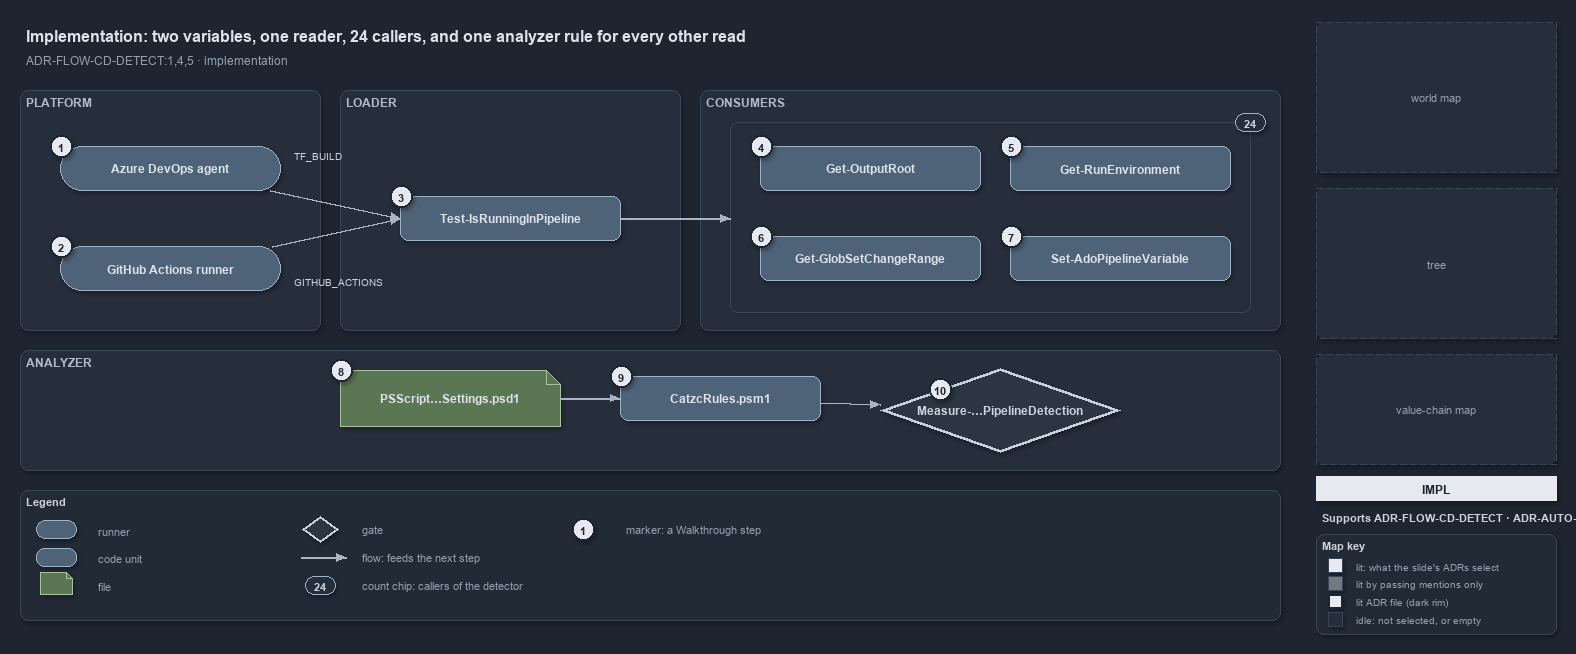

The diagram above was exported from draw.io. Its source (the exported page's mxGraphModel, read from the mxfile embedded in the PNG):
<mxGraphModel dx="1024" dy="768" grid="0" gridSize="10" guides="1" tooltips="1" connect="1" arrows="1" fold="1" page="1" pageScale="1" pageWidth="1572" pageHeight="640" background="#1E2430" math="0" shadow="1">
  <root>
    <mxCell id="0" />
    <mxCell id="1" parent="0" />
    <mxCell id="title" value="Implementation: two variables, one reader, 24 callers, and one analyzer rule for every other read" style="text;html=1;align=left;verticalAlign=middle;fontSize=16;fontStyle=1;fontColor=#DDE2E9;" vertex="1" parent="1">
      <mxGeometry x="20" y="14" width="1260" height="30" as="geometry" />
    </mxCell>
    <mxCell id="subtitle" value="ADR-FLOW-CD-DETECT:1,4,5 &amp;#183; implementation" style="text;html=1;align=left;verticalAlign=middle;fontSize=12;fontColor=#949FAE;" vertex="1" parent="1">
      <mxGeometry x="20" y="44" width="1240" height="20" as="geometry" />
    </mxCell>
    <mxCell id="band-platform" value="PLATFORM" style="rounded=1;html=1;arcSize=3;fillColor=#262E3B;strokeColor=#3A4555;verticalAlign=top;align=left;spacingLeft=8;fontStyle=1;fontSize=12;fontColor=#B0BAC7;" vertex="1" parent="1">
      <mxGeometry x="20" y="84" width="300" height="240" as="geometry" />
    </mxCell>
    <mxCell id="band-loader" value="LOADER" style="rounded=1;html=1;arcSize=3;fillColor=#262E3B;strokeColor=#3A4555;verticalAlign=top;align=left;spacingLeft=8;fontStyle=1;fontSize=12;fontColor=#B0BAC7;" vertex="1" parent="1">
      <mxGeometry x="340" y="84" width="340" height="240" as="geometry" />
    </mxCell>
    <mxCell id="band-consumers" value="CONSUMERS" style="rounded=1;html=1;arcSize=3;fillColor=#262E3B;strokeColor=#3A4555;verticalAlign=top;align=left;spacingLeft=8;fontStyle=1;fontSize=12;fontColor=#B0BAC7;" vertex="1" parent="1">
      <mxGeometry x="700" y="84" width="580" height="240" as="geometry" />
    </mxCell>
    <mxCell id="band-analyzer" value="ANALYZER" style="rounded=1;html=1;arcSize=3;fillColor=#262E3B;strokeColor=#3A4555;verticalAlign=top;align=left;spacingLeft=8;fontStyle=1;fontSize=12;fontColor=#B0BAC7;" vertex="1" parent="1">
      <mxGeometry x="20" y="344" width="1260" height="120" as="geometry" />
    </mxCell>
    <mxCell id="g-ado" value="&lt;b&gt;Azure DevOps agent&lt;/b&gt;" style="rounded=1;arcSize=50;whiteSpace=wrap;html=1;fillColor=#4E6378;strokeColor=#9FB3C8;fontColor=#DDE2E9;fontSize=12;" vertex="1" parent="1">
      <mxGeometry x="60" y="140" width="220" height="44" as="geometry" />
    </mxCell>
    <mxCell id="mark-1" value="1" style="ellipse;html=1;fillColor=#E6EAF0;strokeColor=#1E2430;strokeWidth=2;fontColor=#1E2430;fontStyle=1;fontSize=11;" vertex="1" parent="1">
      <mxGeometry x="50" y="129" width="22" height="22" as="geometry" />
    </mxCell>
    <mxCell id="g-gh" value="&lt;b&gt;GitHub Actions runner&lt;/b&gt;" style="rounded=1;arcSize=50;whiteSpace=wrap;html=1;fillColor=#4E6378;strokeColor=#9FB3C8;fontColor=#DDE2E9;fontSize=12;" vertex="1" parent="1">
      <mxGeometry x="60" y="240" width="220" height="44" as="geometry" />
    </mxCell>
    <mxCell id="mark-2" value="2" style="ellipse;html=1;fillColor=#E6EAF0;strokeColor=#1E2430;strokeWidth=2;fontColor=#1E2430;fontStyle=1;fontSize=11;" vertex="1" parent="1">
      <mxGeometry x="50" y="229" width="22" height="22" as="geometry" />
    </mxCell>
    <mxCell id="g-detect" value="&lt;b&gt;Test-IsRunningInPipeline&lt;/b&gt;" style="rounded=1;whiteSpace=wrap;html=1;arcSize=20;fillColor=#4E6378;strokeColor=#9FB3C8;fontColor=#DDE2E9;fontSize=12;" vertex="1" parent="1">
      <mxGeometry x="400" y="190" width="220" height="44" as="geometry" />
    </mxCell>
    <mxCell id="mark-3" value="3" style="ellipse;html=1;fillColor=#E6EAF0;strokeColor=#1E2430;strokeWidth=2;fontColor=#1E2430;fontStyle=1;fontSize=11;" vertex="1" parent="1">
      <mxGeometry x="390" y="179" width="22" height="22" as="geometry" />
    </mxCell>
    <mxCell id="frame-consumers" value="" style="rounded=1;html=1;arcSize=6;fillColor=none;strokeColor=#3A4555;" vertex="1" parent="1">
      <mxGeometry x="730" y="116" width="520" height="190" as="geometry" />
    </mxCell>
    <mxCell id="g-outputroot" value="&lt;b&gt;Get-OutputRoot&lt;/b&gt;" style="rounded=1;whiteSpace=wrap;html=1;arcSize=20;fillColor=#4E6378;strokeColor=#9FB3C8;fontColor=#DDE2E9;fontSize=12;" vertex="1" parent="1">
      <mxGeometry x="760" y="140" width="220" height="44" as="geometry" />
    </mxCell>
    <mxCell id="mark-4" value="4" style="ellipse;html=1;fillColor=#E6EAF0;strokeColor=#1E2430;strokeWidth=2;fontColor=#1E2430;fontStyle=1;fontSize=11;" vertex="1" parent="1">
      <mxGeometry x="750" y="129" width="22" height="22" as="geometry" />
    </mxCell>
    <mxCell id="g-runenv" value="&lt;b&gt;Get-RunEnvironment&lt;/b&gt;" style="rounded=1;whiteSpace=wrap;html=1;arcSize=20;fillColor=#4E6378;strokeColor=#9FB3C8;fontColor=#DDE2E9;fontSize=12;" vertex="1" parent="1">
      <mxGeometry x="1010" y="140" width="220" height="44" as="geometry" />
    </mxCell>
    <mxCell id="mark-5" value="5" style="ellipse;html=1;fillColor=#E6EAF0;strokeColor=#1E2430;strokeWidth=2;fontColor=#1E2430;fontStyle=1;fontSize=11;" vertex="1" parent="1">
      <mxGeometry x="1000" y="129" width="22" height="22" as="geometry" />
    </mxCell>
    <mxCell id="g-changerange" value="&lt;b&gt;Get-GlobSetChangeRange&lt;/b&gt;" style="rounded=1;whiteSpace=wrap;html=1;arcSize=20;fillColor=#4E6378;strokeColor=#9FB3C8;fontColor=#DDE2E9;fontSize=12;" vertex="1" parent="1">
      <mxGeometry x="760" y="230" width="220" height="44" as="geometry" />
    </mxCell>
    <mxCell id="mark-6" value="6" style="ellipse;html=1;fillColor=#E6EAF0;strokeColor=#1E2430;strokeWidth=2;fontColor=#1E2430;fontStyle=1;fontSize=11;" vertex="1" parent="1">
      <mxGeometry x="750" y="219" width="22" height="22" as="geometry" />
    </mxCell>
    <mxCell id="g-adovar" value="&lt;b&gt;Set-AdoPipelineVariable&lt;/b&gt;" style="rounded=1;whiteSpace=wrap;html=1;arcSize=20;fillColor=#4E6378;strokeColor=#9FB3C8;fontColor=#DDE2E9;fontSize=12;" vertex="1" parent="1">
      <mxGeometry x="1010" y="230" width="220" height="44" as="geometry" />
    </mxCell>
    <mxCell id="mark-7" value="7" style="ellipse;html=1;fillColor=#E6EAF0;strokeColor=#1E2430;strokeWidth=2;fontColor=#1E2430;fontStyle=1;fontSize=11;" vertex="1" parent="1">
      <mxGeometry x="1000" y="219" width="22" height="22" as="geometry" />
    </mxCell>
    <mxCell id="count-callers" value="24" style="rounded=1;arcSize=50;whiteSpace=wrap;html=1;fillColor=#262E3B;strokeColor=#9FB3C8;fontColor=#CDD3DC;fontStyle=1;fontSize=11;" vertex="1" parent="1">
      <mxGeometry x="1235" y="107" width="30" height="18" as="geometry" />
    </mxCell>
    <mxCell id="g-settings" value="&lt;b&gt;PSScript…Settings.psd1&lt;/b&gt;" style="shape=note;size=14;whiteSpace=wrap;html=1;fillColor=#5B7653;strokeColor=#A9C29F;fontColor=#DDE2E9;fontSize=12;" vertex="1" parent="1">
      <mxGeometry x="340" y="364" width="220" height="56" as="geometry" />
    </mxCell>
    <mxCell id="mark-8" value="8" style="ellipse;html=1;fillColor=#E6EAF0;strokeColor=#1E2430;strokeWidth=2;fontColor=#1E2430;fontStyle=1;fontSize=11;" vertex="1" parent="1">
      <mxGeometry x="330" y="353" width="22" height="22" as="geometry" />
    </mxCell>
    <mxCell id="g-rules" value="&lt;b&gt;CatzcRules.psm1&lt;/b&gt;" style="rounded=1;whiteSpace=wrap;html=1;arcSize=20;fillColor=#4E6378;strokeColor=#9FB3C8;fontColor=#DDE2E9;fontSize=12;" vertex="1" parent="1">
      <mxGeometry x="620" y="370" width="200" height="44" as="geometry" />
    </mxCell>
    <mxCell id="mark-9" value="9" style="ellipse;html=1;fillColor=#E6EAF0;strokeColor=#1E2430;strokeWidth=2;fontColor=#1E2430;fontStyle=1;fontSize=11;" vertex="1" parent="1">
      <mxGeometry x="610" y="359" width="22" height="22" as="geometry" />
    </mxCell>
    <mxCell id="g-rule" value="&lt;b&gt;Measure-…PipelineDetection&lt;/b&gt;" style="rhombus;whiteSpace=wrap;html=1;fillColor=#2C3542;strokeColor=#C7D0DB;strokeWidth=3;fontColor=#CDD3DC;fontSize=12;" vertex="1" parent="1">
      <mxGeometry x="880" y="362" width="240" height="84" as="geometry" />
    </mxCell>
    <mxCell id="mark-10" value="10" style="ellipse;html=1;fillColor=#E6EAF0;strokeColor=#1E2430;strokeWidth=2;fontColor=#1E2430;fontStyle=1;fontSize=11;" vertex="1" parent="1">
      <mxGeometry x="929" y="372" width="22" height="22" as="geometry" />
    </mxCell>
    <mxCell id="port-detect-left" value="" style="text;html=1;strokeColor=none;fillColor=none;" vertex="1" parent="1">
      <mxGeometry x="400" y="212" width="1" height="1" as="geometry" />
    </mxCell>
    <mxCell id="e-ado-detect" value="" style="edgeStyle=orthogonalEdgeStyle;rounded=1;html=1;fontSize=10;fontColor=#CDD3DC;endArrow=block;strokeColor=#AAB4C3;shadow=0;" edge="1" parent="1" source="g-ado" target="port-detect-left">
      <mxGeometry relative="1" as="geometry" />
    </mxCell>
    <mxCell id="e-gh-detect" value="" style="edgeStyle=orthogonalEdgeStyle;rounded=1;html=1;fontSize=10;fontColor=#CDD3DC;endArrow=block;strokeColor=#AAB4C3;shadow=0;" edge="1" parent="1" source="g-gh" target="port-detect-left">
      <mxGeometry relative="1" as="geometry" />
    </mxCell>
    <mxCell id="label-tf-build" value="TF_BUILD" style="text;html=1;align=left;verticalAlign=middle;fontSize=10;fontColor=#CDD3DC;" vertex="1" parent="1">
      <mxGeometry x="288" y="140" width="100" height="18" as="geometry" />
    </mxCell>
    <mxCell id="label-github-actions" value="GITHUB_ACTIONS" style="text;html=1;align=left;verticalAlign=middle;fontSize=10;fontColor=#CDD3DC;" vertex="1" parent="1">
      <mxGeometry x="288" y="266" width="110" height="18" as="geometry" />
    </mxCell>
    <mxCell id="port-frame-left" value="" style="text;html=1;strokeColor=none;fillColor=none;" vertex="1" parent="1">
      <mxGeometry x="730" y="212" width="1" height="1" as="geometry" />
    </mxCell>
    <mxCell id="e-detect-frame" value="" style="edgeStyle=orthogonalEdgeStyle;rounded=1;html=1;fontSize=10;fontColor=#CDD3DC;endArrow=block;strokeColor=#AAB4C3;shadow=0;" edge="1" parent="1" source="g-detect" target="port-frame-left">
      <mxGeometry relative="1" as="geometry" />
    </mxCell>
    <mxCell id="e-settings-rules" value="" style="edgeStyle=orthogonalEdgeStyle;rounded=1;html=1;fontSize=10;fontColor=#CDD3DC;endArrow=block;strokeColor=#AAB4C3;shadow=0;" edge="1" parent="1" source="g-settings" target="g-rules">
      <mxGeometry relative="1" as="geometry" />
    </mxCell>
    <mxCell id="e-rules-rule" value="" style="edgeStyle=orthogonalEdgeStyle;rounded=1;html=1;fontSize=10;fontColor=#CDD3DC;endArrow=block;strokeColor=#AAB4C3;shadow=0;" edge="1" parent="1" source="g-rules" target="g-rule">
      <mxGeometry relative="1" as="geometry" />
    </mxCell>
    <mxCell id="legend" value="&lt;b&gt;Legend&lt;/b&gt;" style="rounded=1;whiteSpace=wrap;html=1;arcSize=6;fillColor=#222A36;strokeColor=#3A4555;align=left;verticalAlign=top;spacing=8;fontSize=11;fontColor=#CDD3DC;" vertex="1" parent="1">
      <mxGeometry x="20" y="484" width="1260" height="130" as="geometry" />
    </mxCell>
    <mxCell id="lg-0" value="" style="rounded=1;arcSize=50;html=1;fillColor=#4E6378;strokeColor=#9FB3C8;" vertex="1" parent="1">
      <mxGeometry x="36" y="514" width="40" height="18" as="geometry" />
    </mxCell>
    <mxCell id="lg-0-t" value="runner" style="text;html=1;align=left;verticalAlign=middle;fontSize=11;fontColor=#949FAE;" vertex="1" parent="1">
      <mxGeometry x="92" y="513" width="230" height="20" as="geometry" />
    </mxCell>
    <mxCell id="lg-1" value="" style="rounded=1;html=1;arcSize=20;fillColor=#4E6378;strokeColor=#9FB3C8;" vertex="1" parent="1">
      <mxGeometry x="36" y="542" width="40" height="18" as="geometry" />
    </mxCell>
    <mxCell id="lg-1-t" value="code unit" style="text;html=1;align=left;verticalAlign=middle;fontSize=11;fontColor=#949FAE;" vertex="1" parent="1">
      <mxGeometry x="92" y="541" width="230" height="20" as="geometry" />
    </mxCell>
    <mxCell id="lg-2" value="" style="shape=note;size=6;html=1;fillColor=#5B7653;strokeColor=#A9C29F;" vertex="1" parent="1">
      <mxGeometry x="40" y="566" width="32" height="22" as="geometry" />
    </mxCell>
    <mxCell id="lg-2-t" value="file" style="text;html=1;align=left;verticalAlign=middle;fontSize=11;fontColor=#949FAE;" vertex="1" parent="1">
      <mxGeometry x="92" y="569" width="230" height="20" as="geometry" />
    </mxCell>
    <mxCell id="lg-3" value="" style="rhombus;html=1;fillColor=#2C3542;strokeColor=#C7D0DB;strokeWidth=2;" vertex="1" parent="1">
      <mxGeometry x="302" y="510" width="36" height="26" as="geometry" />
    </mxCell>
    <mxCell id="lg-3-t" value="gate" style="text;html=1;align=left;verticalAlign=middle;fontSize=11;fontColor=#949FAE;" vertex="1" parent="1">
      <mxGeometry x="356" y="513" width="230" height="20" as="geometry" />
    </mxCell>
    <mxCell id="lg-4-a" value="" style="text;html=1;strokeColor=none;fillColor=none;" vertex="1" parent="1">
      <mxGeometry x="300" y="551" width="1" height="1" as="geometry" />
    </mxCell>
    <mxCell id="lg-4-b" value="" style="text;html=1;strokeColor=none;fillColor=none;" vertex="1" parent="1">
      <mxGeometry x="346" y="551" width="1" height="1" as="geometry" />
    </mxCell>
    <mxCell id="lg-4" value="" style="edgeStyle=orthogonalEdgeStyle;rounded=1;html=1;fontSize=10;fontColor=#CDD3DC;endArrow=block;strokeColor=#AAB4C3;shadow=0;" edge="1" parent="1" source="lg-4-a" target="lg-4-b">
      <mxGeometry relative="1" as="geometry" />
    </mxCell>
    <mxCell id="lg-4-t" value="flow: feeds the next step" style="text;html=1;align=left;verticalAlign=middle;fontSize=11;fontColor=#949FAE;" vertex="1" parent="1">
      <mxGeometry x="356" y="541" width="230" height="20" as="geometry" />
    </mxCell>
    <mxCell id="lg-5" value="24" style="rounded=1;arcSize=50;whiteSpace=wrap;html=1;fillColor=#262E3B;strokeColor=#9FB3C8;fontColor=#CDD3DC;fontStyle=1;fontSize=11;" vertex="1" parent="1">
      <mxGeometry x="305" y="570" width="30" height="18" as="geometry" />
    </mxCell>
    <mxCell id="lg-5-t" value="count chip: callers of the detector" style="text;html=1;align=left;verticalAlign=middle;fontSize=11;fontColor=#949FAE;" vertex="1" parent="1">
      <mxGeometry x="356" y="569" width="230" height="20" as="geometry" />
    </mxCell>
    <mxCell id="lg-6" value="1" style="ellipse;html=1;fillColor=#E6EAF0;strokeColor=#1E2430;strokeWidth=2;fontColor=#1E2430;fontStyle=1;fontSize=11;" vertex="1" parent="1">
      <mxGeometry x="572" y="512" width="22" height="22" as="geometry" />
    </mxCell>
    <mxCell id="lg-6-t" value="marker: a Walkthrough step" style="text;html=1;align=left;verticalAlign=middle;fontSize=11;fontColor=#949FAE;" vertex="1" parent="1">
      <mxGeometry x="620" y="513" width="230" height="20" as="geometry" />
    </mxCell>
    <mxCell id="minimap-grid" value="world map" style="rounded=1;arcSize=4;whiteSpace=wrap;html=1;fillColor=#262E3B;strokeColor=#3A4555;dashed=1;fontColor=#949FAE;fontSize=11;" vertex="1" parent="1">
      <mxGeometry x="1316" y="16" width="240" height="150" as="geometry" />
    </mxCell>
    <mxCell id="minimap-tree" value="tree" style="rounded=1;arcSize=4;whiteSpace=wrap;html=1;fillColor=#262E3B;strokeColor=#3A4555;dashed=1;fontColor=#949FAE;fontSize=11;" vertex="1" parent="1">
      <mxGeometry x="1316" y="182" width="240" height="150" as="geometry" />
    </mxCell>
    <mxCell id="minimap-chain" value="value-chain map" style="rounded=1;arcSize=4;whiteSpace=wrap;html=1;fillColor=#262E3B;strokeColor=#3A4555;dashed=1;fontColor=#949FAE;fontSize=11;" vertex="1" parent="1">
      <mxGeometry x="1316" y="348" width="240" height="110" as="geometry" />
    </mxCell>
    <mxCell id="lens-badge" value="IMPL" style="rounded=0;whiteSpace=wrap;html=1;align=center;verticalAlign=middle;fontSize=12;fontStyle=1;fontColor=#1E2430;fillColor=#E6EAF0;strokeColor=none;" vertex="1" parent="1">
      <mxGeometry x="1316" y="470" width="240" height="24" as="geometry" />
    </mxCell>
    <mxCell id="supports" value="&lt;b&gt;Supports&lt;/b&gt; ADR-FLOW-CD-DETECT &amp;#183; ADR-AUTO-PARITY" style="text;html=1;whiteSpace=wrap;align=left;verticalAlign=top;fontSize=11;fontColor=#CDD3DC;" vertex="1" parent="1">
      <mxGeometry x="1316" y="500" width="240" height="20" as="geometry" />
    </mxCell>
    <mxCell id="mapkey" value="&lt;b&gt;Map key&lt;/b&gt;" style="rounded=1;whiteSpace=wrap;html=1;arcSize=6;fillColor=#222A36;strokeColor=#3A4555;align=left;verticalAlign=top;spacing=8;fontSize=11;fontColor=#CDD3DC;" vertex="1" parent="1">
      <mxGeometry x="1316" y="528" width="240" height="100" as="geometry" />
    </mxCell>
    <mxCell id="mk-lit" value="" style="rounded=0;html=1;fillColor=#E6EAF0;strokeColor=#3A4555;" vertex="1" parent="1">
      <mxGeometry x="1328" y="552" width="14" height="14" as="geometry" />
    </mxCell>
    <mxCell id="mk-lit-t" value="lit: what the slide's ADRs select" style="text;html=1;align=left;verticalAlign=middle;fontSize=10.5;fontColor=#949FAE;" vertex="1" parent="1">
      <mxGeometry x="1350" y="549" width="200" height="20" as="geometry" />
    </mxCell>
    <mxCell id="mk-mention" value="" style="rounded=0;html=1;fillColor=#737983;strokeColor=#3A4555;" vertex="1" parent="1">
      <mxGeometry x="1328" y="570" width="14" height="14" as="geometry" />
    </mxCell>
    <mxCell id="mk-mention-t" value="lit by passing mentions only" style="text;html=1;align=left;verticalAlign=middle;fontSize=10.5;fontColor=#949FAE;" vertex="1" parent="1">
      <mxGeometry x="1350" y="567" width="200" height="20" as="geometry" />
    </mxCell>
    <mxCell id="mk-adr" value="" style="rounded=0;html=1;fillColor=#E6EAF0;strokeColor=#1E2430;strokeWidth=2;" vertex="1" parent="1">
      <mxGeometry x="1328" y="588" width="14" height="14" as="geometry" />
    </mxCell>
    <mxCell id="mk-adr-t" value="lit ADR file (dark rim)" style="text;html=1;align=left;verticalAlign=middle;fontSize=10.5;fontColor=#949FAE;" vertex="1" parent="1">
      <mxGeometry x="1350" y="585" width="200" height="20" as="geometry" />
    </mxCell>
    <mxCell id="mk-idle" value="" style="rounded=0;html=1;fillColor=#262E3B;strokeColor=#3A4555;" vertex="1" parent="1">
      <mxGeometry x="1328" y="606" width="14" height="14" as="geometry" />
    </mxCell>
    <mxCell id="mk-idle-t" value="idle: not selected, or empty" style="text;html=1;align=left;verticalAlign=middle;fontSize=10.5;fontColor=#949FAE;" vertex="1" parent="1">
      <mxGeometry x="1350" y="603" width="200" height="20" as="geometry" />
    </mxCell>
  </root>
</mxGraphModel>